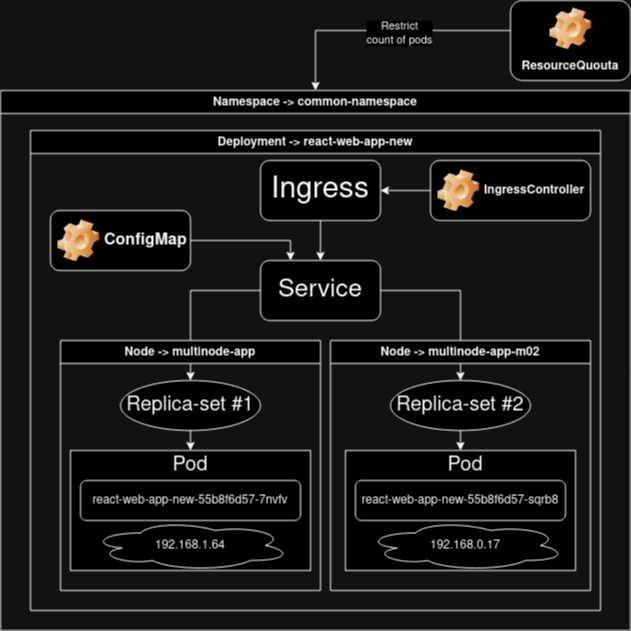

The diagram above was exported from draw.io. Its source (the exported page's mxGraphModel, read from the mxfile embedded in the PNG):
<mxGraphModel dx="880" dy="393" grid="1" gridSize="10" guides="1" tooltips="1" connect="1" arrows="1" fold="1" page="1" pageScale="1" pageWidth="1654" pageHeight="2336" math="0" shadow="0">
  <root>
    <mxCell id="0" />
    <mxCell id="1" parent="0" />
    <mxCell id="q5RNfou3FFDqcWrHa0n2-2" value="Deployment -&amp;gt; react-web-app-new" style="swimlane;whiteSpace=wrap;html=1;" parent="1" vertex="1">
      <mxGeometry x="550" y="170" width="570" height="480" as="geometry" />
    </mxCell>
    <mxCell id="q5RNfou3FFDqcWrHa0n2-3" value="Namespace -&amp;gt; common-namespace" style="swimlane;whiteSpace=wrap;html=1;" parent="1" vertex="1">
      <mxGeometry x="520" y="130" width="630" height="540" as="geometry" />
    </mxCell>
    <mxCell id="q5RNfou3FFDqcWrHa0n2-29" style="edgeStyle=orthogonalEdgeStyle;rounded=0;orthogonalLoop=1;jettySize=auto;html=1;exitX=0;exitY=0.5;exitDx=0;exitDy=0;entryX=0.5;entryY=0;entryDx=0;entryDy=0;" parent="q5RNfou3FFDqcWrHa0n2-3" source="q5RNfou3FFDqcWrHa0n2-10" target="q5RNfou3FFDqcWrHa0n2-18" edge="1">
      <mxGeometry relative="1" as="geometry" />
    </mxCell>
    <mxCell id="q5RNfou3FFDqcWrHa0n2-4" value="&lt;font style=&quot;font-size: 30px;&quot;&gt;Ingress&lt;/font&gt;" style="rounded=1;whiteSpace=wrap;html=1;" parent="q5RNfou3FFDqcWrHa0n2-3" vertex="1">
      <mxGeometry x="260" y="70" width="120" height="60" as="geometry" />
    </mxCell>
    <mxCell id="q5RNfou3FFDqcWrHa0n2-5" style="edgeStyle=orthogonalEdgeStyle;rounded=0;orthogonalLoop=1;jettySize=auto;html=1;exitX=0.5;exitY=1;exitDx=0;exitDy=0;" parent="q5RNfou3FFDqcWrHa0n2-3" source="q5RNfou3FFDqcWrHa0n2-4" edge="1">
      <mxGeometry relative="1" as="geometry">
        <mxPoint x="320" y="170" as="targetPoint" />
      </mxGeometry>
    </mxCell>
    <mxCell id="q5RNfou3FFDqcWrHa0n2-6" value="&lt;font style=&quot;font-size: 16px;&quot;&gt;ConfigMap&lt;/font&gt;" style="label;whiteSpace=wrap;html=1;image=img/clipart/Gear_128x128.png" parent="q5RNfou3FFDqcWrHa0n2-3" vertex="1">
      <mxGeometry x="50" y="120" width="140" height="60" as="geometry" />
    </mxCell>
    <mxCell id="q5RNfou3FFDqcWrHa0n2-7" style="edgeStyle=orthogonalEdgeStyle;rounded=0;orthogonalLoop=1;jettySize=auto;html=1;exitX=1;exitY=0.5;exitDx=0;exitDy=0;entryX=0.25;entryY=0;entryDx=0;entryDy=0;" parent="q5RNfou3FFDqcWrHa0n2-3" source="q5RNfou3FFDqcWrHa0n2-6" target="q5RNfou3FFDqcWrHa0n2-10" edge="1">
      <mxGeometry relative="1" as="geometry" />
    </mxCell>
    <mxCell id="q5RNfou3FFDqcWrHa0n2-30" style="edgeStyle=orthogonalEdgeStyle;rounded=0;orthogonalLoop=1;jettySize=auto;html=1;exitX=1;exitY=0.5;exitDx=0;exitDy=0;entryX=0.5;entryY=0;entryDx=0;entryDy=0;" parent="q5RNfou3FFDqcWrHa0n2-3" source="q5RNfou3FFDqcWrHa0n2-10" target="q5RNfou3FFDqcWrHa0n2-20" edge="1">
      <mxGeometry relative="1" as="geometry" />
    </mxCell>
    <mxCell id="q5RNfou3FFDqcWrHa0n2-10" value="&lt;font style=&quot;font-size: 25px;&quot;&gt;Service&lt;/font&gt;" style="rounded=1;whiteSpace=wrap;html=1;" parent="q5RNfou3FFDqcWrHa0n2-3" vertex="1">
      <mxGeometry x="260" y="170" width="120" height="60" as="geometry" />
    </mxCell>
    <mxCell id="q5RNfou3FFDqcWrHa0n2-12" value="" style="rounded=0;whiteSpace=wrap;html=1;" parent="q5RNfou3FFDqcWrHa0n2-3" vertex="1">
      <mxGeometry x="70" y="360" width="240" height="120" as="geometry" />
    </mxCell>
    <mxCell id="q5RNfou3FFDqcWrHa0n2-14" value="&lt;font style=&quot;font-size: 20px;&quot;&gt;Pod&lt;/font&gt;" style="text;html=1;strokeColor=none;fillColor=none;align=center;verticalAlign=middle;whiteSpace=wrap;rounded=0;" parent="q5RNfou3FFDqcWrHa0n2-3" vertex="1">
      <mxGeometry x="160" y="360" width="60" height="30" as="geometry" />
    </mxCell>
    <mxCell id="q5RNfou3FFDqcWrHa0n2-15" value="react-web-app-new-55b8f6d57-7nvfv" style="rounded=1;whiteSpace=wrap;html=1;" parent="q5RNfou3FFDqcWrHa0n2-3" vertex="1">
      <mxGeometry x="80" y="390" width="220" height="40" as="geometry" />
    </mxCell>
    <mxCell id="q5RNfou3FFDqcWrHa0n2-17" style="edgeStyle=orthogonalEdgeStyle;rounded=0;orthogonalLoop=1;jettySize=auto;html=1;exitX=0.5;exitY=1;exitDx=0;exitDy=0;entryX=0.5;entryY=0;entryDx=0;entryDy=0;" parent="q5RNfou3FFDqcWrHa0n2-3" source="q5RNfou3FFDqcWrHa0n2-18" target="q5RNfou3FFDqcWrHa0n2-12" edge="1">
      <mxGeometry relative="1" as="geometry" />
    </mxCell>
    <mxCell id="q5RNfou3FFDqcWrHa0n2-18" value="&lt;font style=&quot;font-size: 20px;&quot;&gt;Replica-set #1&lt;/font&gt;" style="ellipse;whiteSpace=wrap;html=1;" parent="q5RNfou3FFDqcWrHa0n2-3" vertex="1">
      <mxGeometry x="120" y="290" width="140" height="50" as="geometry" />
    </mxCell>
    <mxCell id="q5RNfou3FFDqcWrHa0n2-21" style="edgeStyle=orthogonalEdgeStyle;rounded=0;orthogonalLoop=1;jettySize=auto;html=1;exitX=0;exitY=0.5;exitDx=0;exitDy=0;entryX=1;entryY=0.5;entryDx=0;entryDy=0;" parent="q5RNfou3FFDqcWrHa0n2-3" source="q5RNfou3FFDqcWrHa0n2-22" target="q5RNfou3FFDqcWrHa0n2-4" edge="1">
      <mxGeometry relative="1" as="geometry" />
    </mxCell>
    <mxCell id="q5RNfou3FFDqcWrHa0n2-22" value="IngressController" style="label;whiteSpace=wrap;html=1;image=img/clipart/Gear_128x128.png" parent="q5RNfou3FFDqcWrHa0n2-3" vertex="1">
      <mxGeometry x="430" y="70" width="160" height="60" as="geometry" />
    </mxCell>
    <mxCell id="q5RNfou3FFDqcWrHa0n2-26" value="Node -&amp;gt; multinode-app-m02" style="swimlane;whiteSpace=wrap;html=1;" parent="q5RNfou3FFDqcWrHa0n2-3" vertex="1">
      <mxGeometry x="330" y="250" width="260" height="250" as="geometry" />
    </mxCell>
    <mxCell id="q5RNfou3FFDqcWrHa0n2-11" value="" style="rounded=0;whiteSpace=wrap;html=1;" parent="q5RNfou3FFDqcWrHa0n2-26" vertex="1">
      <mxGeometry x="15" y="110" width="230" height="120" as="geometry" />
    </mxCell>
    <mxCell id="q5RNfou3FFDqcWrHa0n2-13" value="&lt;font style=&quot;font-size: 20px;&quot;&gt;Pod&lt;/font&gt;" style="text;html=1;strokeColor=none;fillColor=none;align=center;verticalAlign=middle;whiteSpace=wrap;rounded=0;" parent="q5RNfou3FFDqcWrHa0n2-26" vertex="1">
      <mxGeometry x="105" y="110" width="60" height="30" as="geometry" />
    </mxCell>
    <mxCell id="q5RNfou3FFDqcWrHa0n2-16" value="react-web-app-new-55b8f6d57-sqrb8" style="rounded=1;whiteSpace=wrap;html=1;" parent="q5RNfou3FFDqcWrHa0n2-26" vertex="1">
      <mxGeometry x="25" y="140" width="210" height="40" as="geometry" />
    </mxCell>
    <mxCell id="q5RNfou3FFDqcWrHa0n2-20" value="&lt;font style=&quot;font-size: 20px;&quot;&gt;Replica-set #2&lt;/font&gt;" style="ellipse;whiteSpace=wrap;html=1;" parent="q5RNfou3FFDqcWrHa0n2-26" vertex="1">
      <mxGeometry x="60" y="40" width="140" height="50" as="geometry" />
    </mxCell>
    <mxCell id="q5RNfou3FFDqcWrHa0n2-19" style="edgeStyle=orthogonalEdgeStyle;rounded=0;orthogonalLoop=1;jettySize=auto;html=1;exitX=0.5;exitY=1;exitDx=0;exitDy=0;entryX=0.5;entryY=0;entryDx=0;entryDy=0;" parent="q5RNfou3FFDqcWrHa0n2-26" source="q5RNfou3FFDqcWrHa0n2-20" target="q5RNfou3FFDqcWrHa0n2-11" edge="1">
      <mxGeometry relative="1" as="geometry" />
    </mxCell>
    <mxCell id="GF-0ZKcUtUeux1yeCjYh-2" value="192.168.0.17" style="ellipse;shape=cloud;whiteSpace=wrap;html=1;" vertex="1" parent="q5RNfou3FFDqcWrHa0n2-26">
      <mxGeometry x="35" y="180" width="200" height="50" as="geometry" />
    </mxCell>
    <mxCell id="GF-0ZKcUtUeux1yeCjYh-1" value="192.168.1.64" style="ellipse;shape=cloud;whiteSpace=wrap;html=1;" vertex="1" parent="q5RNfou3FFDqcWrHa0n2-3">
      <mxGeometry x="90" y="430" width="200" height="50" as="geometry" />
    </mxCell>
    <mxCell id="q5RNfou3FFDqcWrHa0n2-23" style="edgeStyle=orthogonalEdgeStyle;rounded=0;orthogonalLoop=1;jettySize=auto;html=1;entryX=0.5;entryY=0;entryDx=0;entryDy=0;" parent="1" source="q5RNfou3FFDqcWrHa0n2-25" target="q5RNfou3FFDqcWrHa0n2-3" edge="1">
      <mxGeometry relative="1" as="geometry">
        <Array as="points">
          <mxPoint x="835" y="70" />
        </Array>
      </mxGeometry>
    </mxCell>
    <mxCell id="q5RNfou3FFDqcWrHa0n2-24" value="&lt;div&gt;Restrict&lt;/div&gt;&lt;div&gt;count of pods&lt;/div&gt;" style="edgeLabel;html=1;align=center;verticalAlign=middle;resizable=0;points=[];" parent="q5RNfou3FFDqcWrHa0n2-23" connectable="0" vertex="1">
      <mxGeometry x="-0.1184" y="2" relative="1" as="geometry">
        <mxPoint as="offset" />
      </mxGeometry>
    </mxCell>
    <mxCell id="q5RNfou3FFDqcWrHa0n2-25" value="ResourceQuouta" style="label;whiteSpace=wrap;html=1;align=center;verticalAlign=bottom;spacingLeft=0;spacingBottom=4;imageAlign=center;imageVerticalAlign=top;image=img/clipart/Gear_128x128.png" parent="1" vertex="1">
      <mxGeometry x="1030" y="40" width="120" height="80" as="geometry" />
    </mxCell>
    <mxCell id="q5RNfou3FFDqcWrHa0n2-1" value="Node -&amp;gt; multinode-app" style="swimlane;whiteSpace=wrap;html=1;" parent="1" vertex="1">
      <mxGeometry x="580" y="380" width="260" height="250" as="geometry" />
    </mxCell>
  </root>
</mxGraphModel>